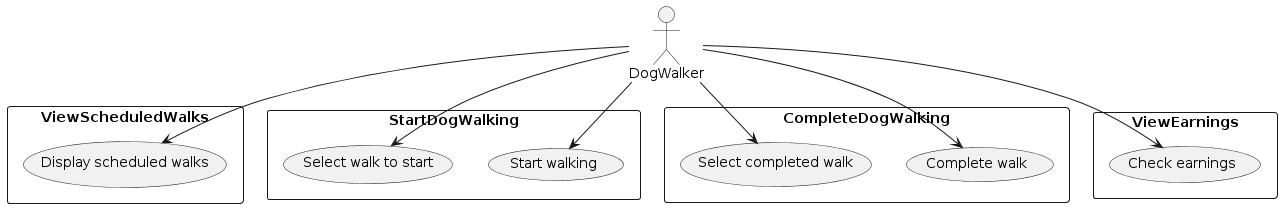

The diagram above was rendered by PlantUML. Its source (embedded in the PNG):
@startuml
actor DogWalker
rectangle "ViewScheduledWalks" {
  DogWalker --> (Display scheduled walks)
}

rectangle "StartDogWalking" {
  DogWalker --> (Select walk to start)
  DogWalker --> (Start walking)
}

rectangle "CompleteDogWalking" {
  DogWalker --> (Select completed walk)
  DogWalker --> (Complete walk)
}

rectangle "ViewEarnings" {
  DogWalker --> (Check earnings)
}
@enduml